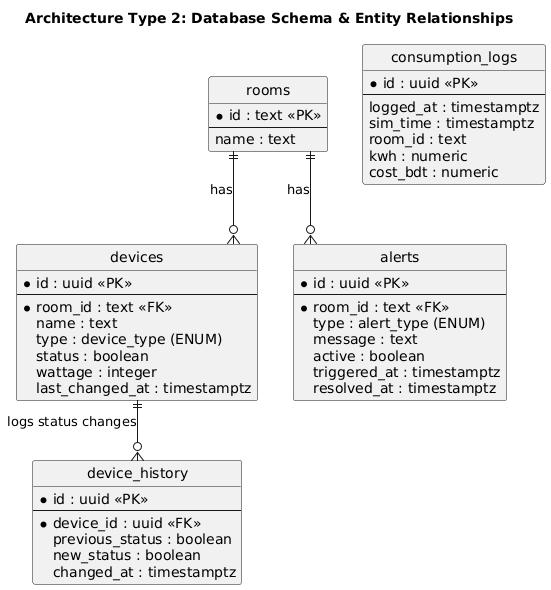

The diagram above was rendered by PlantUML. Its source (embedded in the PNG):
@startuml
title Architecture Type 2: Database Schema & Entity Relationships

' hide the spot
hide circle
' avoid problems with { }
skinparam linetype ortho

entity "rooms" as rooms {
  * id : text <<PK>>
  --
  name : text
}

entity "devices" as devices {
  * id : uuid <<PK>>
  --
  * room_id : text <<FK>>
  name : text
  type : device_type (ENUM)
  status : boolean
  wattage : integer
  last_changed_at : timestamptz
}

entity "device_history" as device_history {
  * id : uuid <<PK>>
  --
  * device_id : uuid <<FK>>
  previous_status : boolean
  new_status : boolean
  changed_at : timestamptz
}

entity "alerts" as alerts {
  * id : uuid <<PK>>
  --
  * room_id : text <<FK>>
  type : alert_type (ENUM)
  message : text
  active : boolean
  triggered_at : timestamptz
  resolved_at : timestamptz
}

entity "consumption_logs" as consumption_logs {
  * id : uuid <<PK>>
  --
  logged_at : timestamptz
  sim_time : timestamptz
  room_id : text
  kwh : numeric
  cost_bdt : numeric
}

rooms ||--o{ devices : "has"
rooms ||--o{ alerts : "has"
devices ||--o{ device_history : "logs status changes"
@enduml